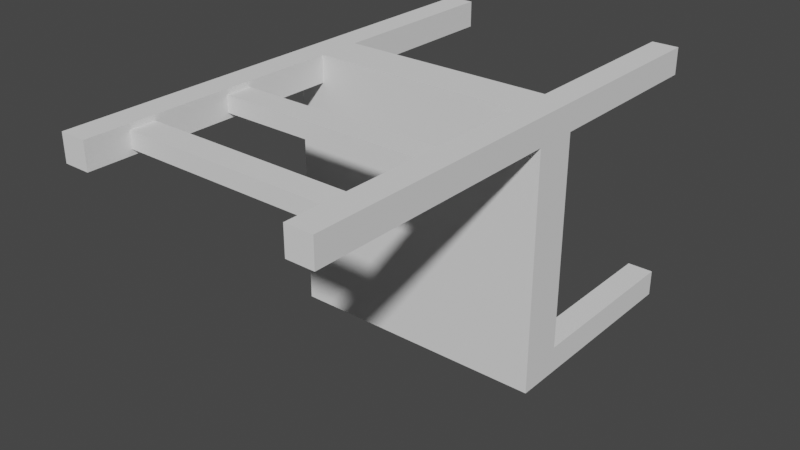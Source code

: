 # Source: chair2.blend  (saved by Blender 2.80.75; exported with 4.5.12 LTS)
import bpy
from mathutils import Matrix  # noqa: F401  (used for matrix-valued properties, if any)

bpy.ops.wm.read_factory_settings(use_empty=True)
scene = bpy.context.scene
scene.name = 'Scene'

# ---- collections
col_collection = bpy.data.collections.new('Collection'); scene.collection.children.link(col_collection)

# ---- world
world_world = bpy.data.worlds.new('World'); scene.world = world_world
world_world.use_nodes = True; world_world.node_tree.nodes.clear()
_N = world_world.node_tree.nodes; _L = world_world.node_tree.links
n0 = _N.new('ShaderNodeOutputWorld'); n0.name = 'World Output'; n0.location = (300, 300)
n1 = _N.new('ShaderNodeBackground'); n1.name = 'Background'; n1.location = (10, 300)
n1.inputs[0].default_value = (0.05088, 0.05088, 0.05088, 1.0)
_L.new(n1.outputs[0], n0.inputs[0])
n0.is_active_output = True
world_world.color = (0.05088, 0.05088, 0.05088)
world_world.use_sun_shadow = False
world_world.sun_shadow_jitter_overblur = 0.0

# ---- meshes
me_cube = bpy.data.meshes.new('Cube')
me_cube.from_pydata([(-1.0, -1.0, -0.1651), (-1.0, -1.0, 0.1651), (-1.0, 1.0, -0.1651), (-1.0, 1.0, 0.1651), (1.0, -1.0, -0.1651), (1.0, -1.0, 0.1651), (1.0, 1.0, -0.1651), (1.0, 1.0, 0.1651), (-0.7984, 1.0, -1.55), (-0.7984, 0.7984, -1.55), (-0.7984, 1.0, -0.1651), (-0.7984, 0.7984, -0.1651), (-1.0, 1.0, -1.55), (-1.0, 0.7984, -1.55), (-1.0, 1.0, -0.1651), (-1.0, 0.7984, -0.1651), (1.0, 1.0, -1.55), (1.0, 0.7984, -1.55), (1.0, 1.0, -0.1651), (1.0, 0.7984, -0.1651), (0.7984, 1.0, -1.55), (0.7984, 0.7984, -1.55), (0.7984, 1.0, -0.1651), (0.7984, 0.7984, -0.1651), (1.0, -0.7984, -1.55), (1.0, -1.0, -1.55), (1.0, -0.7984, -0.1651), (1.0, -1.0, -0.1651), (0.7984, -0.7984, -1.55), (0.7984, -1.0, -1.55), (0.7984, -0.7984, -0.1651), (0.7984, -1.0, -0.1651), (-0.7984, -0.7984, -1.55), (-0.7984, -1.0, -1.55), (-0.7984, -0.7984, -0.1651), (-0.7984, -1.0, -0.1651), (-1.0, -0.7984, -1.55), (-1.0, -1.0, -1.55), (-1.0, -0.7984, -0.1651), (-1.0, -1.0, -0.1651), (-0.7984, -1.0, 2.133), (-0.7984, -0.7984, 2.133), (-0.7984, -1.0, 0.1651), (-0.7984, -0.7984, 0.1651), (-1.0, -1.0, 2.133), (-1.0, -0.7984, 2.133), (-1.0, -1.0, 0.1651), (-1.0, -0.7984, 0.1651), (-0.7984, 0.7984, 2.133), (-0.7984, 1.0, 2.133), (-0.7984, 0.7984, 0.1651), (-0.7984, 1.0, 0.1651), (-1.0, 0.7984, 2.133), (-1.0, 1.0, 2.133), (-1.0, 0.7984, 0.1651), (-1.0, 1.0, 0.1651), (-0.9597, 0.7984, 1.618), (-0.9597, 0.7984, 1.81), (-0.9597, -0.7984, 1.618), (-0.9597, -0.7984, 1.81), (-0.8387, 0.7984, 1.618), (-0.8387, 0.7984, 1.81), (-0.8387, -0.7984, 1.618), (-0.8387, -0.7984, 1.81), (-0.9597, 0.7984, 0.8534), (-0.9597, 0.7984, 1.046), (-0.9597, -0.7984, 0.8534), (-0.9597, -0.7984, 1.046), (-0.8387, 0.7984, 0.8534), (-0.8387, 0.7984, 1.046), (-0.8387, -0.7984, 0.8534), (-0.8387, -0.7984, 1.046)], [], [(0, 1, 3, 2), (2, 3, 7, 6), (6, 7, 5, 4), (4, 5, 1, 0), (2, 6, 4, 0), (7, 3, 1, 5), (8, 9, 11, 10), (16, 17, 19, 18), (14, 15, 13, 12), (12, 13, 9, 8), (10, 14, 12, 8), (15, 11, 9, 13), (22, 23, 21, 20), (20, 21, 17, 16), (18, 22, 20, 16), (23, 19, 17, 21), (24, 25, 27, 26), (30, 31, 29, 28), (28, 29, 25, 24), (26, 30, 28, 24), (31, 27, 25, 29), (32, 33, 35, 34), (38, 39, 37, 36), (36, 37, 33, 32), (34, 38, 36, 32), (39, 35, 33, 37), (40, 41, 43, 42), (46, 47, 45, 44), (44, 45, 41, 40), (42, 46, 44, 40), (47, 43, 41, 45), (48, 49, 51, 50), (54, 55, 53, 52), (52, 53, 49, 48), (50, 54, 52, 48), (55, 51, 49, 53), (56, 57, 59, 58), (62, 63, 61, 60), (58, 62, 60, 56), (63, 59, 57, 61), (64, 65, 67, 66), (70, 71, 69, 68), (66, 70, 68, 64), (71, 67, 65, 69)])
_uv = me_cube.uv_layers.new(name='UVMap')
_uv.uv.foreach_set('vector', [0.375, 0.0, 0.625, 0.0, 0.625, 0.25, 0.375, 0.25, 0.375, 0.25, 0.625, 0.25, 0.625, 0.5, 0.375, 0.5, 0.375, 0.5, 0.625, 0.5, 0.625, 0.75, 0.375, 0.75, 0.375, 0.75, 0.625, 0.75, 0.625, 1.0, 0.375, 1.0, 0.125, 0.5, 0.375, 0.5, 0.375, 0.75, 0.125, 0.75, 0.625, 0.5, 0.875, 0.5, 0.875, 0.75, 0.625, 0.75, 0.375, 0.0, 0.625, 0.0, 0.625, 0.25, 0.375, 0.25, 0.375, 0.0, 0.625, 0.0, 0.625, 0.25, 0.375, 0.25, 0.375, 0.5, 0.625, 0.5, 0.625, 0.75, 0.375, 0.75, 0.375, 0.75, 0.625, 0.75, 0.625, 1.0, 0.375, 1.0, 0.125, 0.5, 0.375, 0.5, 0.375, 0.75, 0.125, 0.75, 0.625, 0.5, 0.875, 0.5, 0.875, 0.75, 0.625, 0.75, 0.375, 0.5, 0.625, 0.5, 0.625, 0.75, 0.375, 0.75, 0.375, 0.75, 0.625, 0.75, 0.625, 1.0, 0.375, 1.0, 0.125, 0.5, 0.375, 0.5, 0.375, 0.75, 0.125, 0.75, 0.625, 0.5, 0.875, 0.5, 0.875, 0.75, 0.625, 0.75, 0.375, 0.0, 0.625, 0.0, 0.625, 0.25, 0.375, 0.25, 0.375, 0.5, 0.625, 0.5, 0.625, 0.75, 0.375, 0.75, 0.375, 0.75, 0.625, 0.75, 0.625, 1.0, 0.375, 1.0, 0.125, 0.5, 0.375, 0.5, 0.375, 0.75, 0.125, 0.75, 0.625, 0.5, 0.875, 0.5, 0.875, 0.75, 0.625, 0.75, 0.375, 0.0, 0.625, 0.0, 0.625, 0.25, 0.375, 0.25, 0.375, 0.5, 0.625, 0.5, 0.625, 0.75, 0.375, 0.75, 0.375, 0.75, 0.625, 0.75, 0.625, 1.0, 0.375, 1.0, 0.125, 0.5, 0.375, 0.5, 0.375, 0.75, 0.125, 0.75, 0.625, 0.5, 0.875, 0.5, 0.875, 0.75, 0.625, 0.75, 0.375, 0.0, 0.625, 0.0, 0.625, 0.25, 0.375, 0.25, 0.375, 0.5, 0.625, 0.5, 0.625, 0.75, 0.375, 0.75, 0.375, 0.75, 0.625, 0.75, 0.625, 1.0, 0.375, 1.0, 0.125, 0.5, 0.375, 0.5, 0.375, 0.75, 0.125, 0.75, 0.625, 0.5, 0.875, 0.5, 0.875, 0.75, 0.625, 0.75, 0.375, 0.0, 0.625, 0.0, 0.625, 0.25, 0.375, 0.25, 0.375, 0.5, 0.625, 0.5, 0.625, 0.75, 0.375, 0.75, 0.375, 0.75, 0.625, 0.75, 0.625, 1.0, 0.375, 1.0, 0.125, 0.5, 0.375, 0.5, 0.375, 0.75, 0.125, 0.75, 0.625, 0.5, 0.875, 0.5, 0.875, 0.75, 0.625, 0.75, 0.375, 0.0, 0.625, 0.0, 0.625, 0.25, 0.375, 0.25, 0.375, 0.5, 0.625, 0.5, 0.625, 0.75, 0.375, 0.75, 0.125, 0.5, 0.375, 0.5, 0.375, 0.75, 0.125, 0.75, 0.625, 0.5, 0.875, 0.5, 0.875, 0.75, 0.625, 0.75, 0.375, 0.0, 0.625, 0.0, 0.625, 0.25, 0.375, 0.25, 0.375, 0.5, 0.625, 0.5, 0.625, 0.75, 0.375, 0.75, 0.125, 0.5, 0.375, 0.5, 0.375, 0.75, 0.125, 0.75, 0.625, 0.5, 0.875, 0.5, 0.875, 0.75, 0.625, 0.75])
me_cube.use_remesh_fix_poles = True
me_cube.use_remesh_preserve_attributes = False
me_cube.use_mirror_vertex_groups = False
me_cube.update()

# ---- objects
ob_cube = bpy.data.objects.new('Cube', me_cube)

# ---- transforms, parenting, visibility, modifiers, constraints
ob_cube.location = (0.0, 0.0, 0.0)
ob_cube.rotation_euler = (1.571, 1.571, 0.0)
ob_cube.scale = (0.272, 0.2717, 0.2715)
ob_cube.lineart.crease_threshold = 0.0
_vg = ob_cube.vertex_groups.new(name='Group')

# ---- collection membership
col_collection.objects.link(ob_cube)

# ---- scene / render settings (as saved in the file)
scene.frame_start = 1; scene.frame_end = 250; scene.frame_set(4)
scene.render.engine = 'BLENDER_EEVEE_NEXT'
scene.cycles.use_denoising = False
scene.cycles.samples = 128
scene.cycles.sampling_pattern = 'TABULATED_SOBOL'
scene.cycles.use_adaptive_sampling = False
scene.cycles.use_light_tree = False
scene.view_settings.view_transform = 'Filmic'
bpy.context.view_layer.update()

# ---- added for rendering (the .blend has no active camera and no usable light): camera, sun
cam_auto = bpy.data.cameras.new('AutoCamera')
cam_auto.lens = 50.0
cam_auto.sensor_width = 36.0
cam_auto.clip_end = 1000.0
ob_auto_camera = bpy.data.objects.new('AutoCamera', cam_auto)
scene.collection.objects.link(ob_auto_camera)
ob_auto_camera.location = (1.16711, -1.47971, 0.933689)
ob_auto_camera.rotation_euler = (1.09748, -7.21219e-08, 0.694738)
scene.camera = ob_auto_camera
light_auto_sun = bpy.data.lights.new('AutoSun', 'SUN')
light_auto_sun.energy = 3.0
light_auto_sun.angle = 0.0523599
ob_auto_sun = bpy.data.objects.new('AutoSun', light_auto_sun)
scene.collection.objects.link(ob_auto_sun)
ob_auto_sun.rotation_euler = (0.872665, 0.174533, 0.523599)
bpy.context.view_layer.update()
